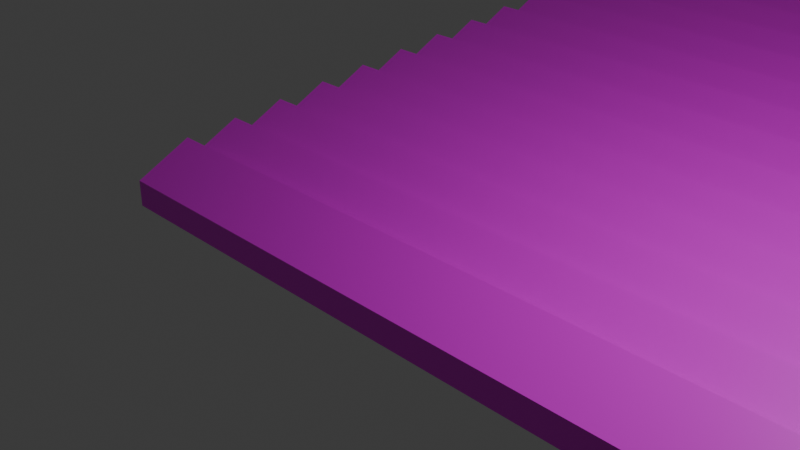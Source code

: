# Source: teto.blend  (saved by Blender 5.0.118; exported with 4.5.12 LTS)
import bpy
from mathutils import Matrix  # noqa: F401  (used for matrix-valued properties, if any)

bpy.ops.wm.read_factory_settings(use_empty=True)
scene = bpy.context.scene
scene.name = 'Scene'

# ---- collections
col_collection = bpy.data.collections.new('Collection'); scene.collection.children.link(col_collection)

# ---- images (referenced by path relative to the original .blend; pixels are not part of the script)
import os
ASSET_DIR = os.environ.get("B2B_ASSET_DIR", "")  # directory of the original .blend (textures are referenced by path, not embedded)
HERE = os.path.dirname(os.path.abspath(__file__))  # packed textures are extracted next to this script under _unpacked/

def load_image(name, relpath, width, height, colorspace="sRGB"):
    """Load a texture the original file referenced (path relative to the .blend, or extracted next to this script)."""
    p = next((c for c in (os.path.join(HERE, relpath), os.path.join(ASSET_DIR, relpath)) if relpath and os.path.exists(c)), "")
    if p:
        img = bpy.data.images.load(p, check_existing=True)
        img.name = name
    else:  # same state as the original file: an image datablock whose file is absent (Cycles renders it pink)
        img = bpy.data.images.new(name, width, height)
        img.source = "FILE"
        img.filepath = "//" + (relpath or name)
    img.colorspace_settings.name = colorspace
    return img
img_calha_jpg = load_image('calha.jpg', 'calha.jpg', 1024, 1024, 'sRGB')

# ---- materials (node trees are filled in below, after node groups)
mat_material_001 = bpy.data.materials.new('Material.001')
mat_material_001.use_backface_culling_lightprobe_volume = False

# ---- material node trees
mat_material_001.use_nodes = True; mat_material_001.node_tree.nodes.clear()
_N = mat_material_001.node_tree.nodes; _L = mat_material_001.node_tree.links
n0 = _N.new('ShaderNodeBsdfPrincipled'); n0.name = 'Principled BSDF'; n0.location = (-200, 100)
n1 = _N.new('ShaderNodeOutputMaterial'); n1.name = 'Material Output'; n1.location = (200, 100)
n2 = _N.new('ShaderNodeTexImage'); n2.name = 'Image Texture'; n2.location = (-490, 80)
n2.image = img_calha_jpg
_L.new(n0.outputs[0], n1.inputs[0])
_L.new(n2.outputs[0], n0.inputs[0])
n1.is_active_output = True

# ---- world
world_world = bpy.data.worlds.new('World'); scene.world = world_world
world_world.use_nodes = True; world_world.node_tree.nodes.clear()
_N = world_world.node_tree.nodes; _L = world_world.node_tree.links
n0 = _N.new('ShaderNodeOutputWorld'); n0.name = 'World Output'; n0.location = (200, 100)
n1 = _N.new('ShaderNodeBackground'); n1.name = 'Background'; n1.location = (-200, 100)
n1.inputs[0].default_value = (0.05088, 0.05088, 0.05088, 1.0)
_L.new(n1.outputs[0], n0.inputs[0])
n0.is_active_output = True
world_world.color = (0.05088, 0.05088, 0.05088)
world_world.sun_shadow_jitter_overblur = 0.0

# ---- cameras
cam_camera = bpy.data.cameras.new('Camera')
cam_camera.clip_end = 100.0
cam_camera.ortho_scale = 7.314

# ---- lights
light_light = bpy.data.lights.new('Light', 'POINT')
light_light.energy = 1000.0
light_light.shadow_soft_size = 0.1

# ---- meshes
me_cube_015 = bpy.data.meshes.new('Cube.015')
me_cube_015.from_pydata([(-7.094, -5.439, -0.7357), (-7.094, -5.439, -0.03197), (-7.094, 5.439, 0.03197), (-7.094, 5.439, 0.7357), (2.715, -5.439, -0.7357), (2.715, -5.439, -0.03197), (2.715, 5.439, 0.03197), (2.715, 5.439, 0.7357)], [], [(0, 1, 3, 2), (2, 3, 7, 6), (6, 7, 5, 4), (4, 5, 1, 0), (2, 6, 4, 0), (7, 3, 1, 5)])
_uv = me_cube_015.uv_layers.new(name='UVMap')
_uv.uv.foreach_set('vector', [0.1667, 0.4324, 0.1667, 0.4971, 0.8333, 0.5676, 0.8333, 0.5029, 0.3336, 0.5029, 0.3336, 0.5676, 0.6664, 0.5676, 0.6664, 0.5029, 0.8333, 0.5029, 0.8333, 0.5676, 0.1667, 0.4971, 0.1667, 0.4324, 0.6664, 0.4324, 0.6664, 0.4971, 0.3336, 0.4971, 0.3336, 0.4324, 0.3336, 1.0, 0.6664, 1.0, 0.6664, 0.0, 0.3336, 0.0, 0.6664, 1.0, 0.3336, 1.0, 0.3336, 0.0, 0.6664, 0.0])
me_cube_015.materials.append(mat_material_001)
me_cube_015.update()

# ---- objects
ob_light = bpy.data.objects.new('Light', light_light)
ob_camera = bpy.data.objects.new('Camera', cam_camera)
ob_metalsmallroof = bpy.data.objects.new('MetalSmallRoof', me_cube_015)

# ---- transforms, parenting, visibility, modifiers, constraints
ob_light.location = (4.076, 1.005, 5.904)
ob_light.rotation_euler = (0.6503, 0.05522, 1.866)
ob_light.lock_rotations_4d = False
ob_light.empty_display_type = 'ARROWS'
ob_light.color = (0.0, 0.0, 0.0, 0.0)
ob_light.lineart.crease_threshold = 0.0
ob_camera.location = (7.359, -6.926, 4.958)
ob_camera.rotation_euler = (1.109, 0.0, 0.8149)
ob_camera.lock_rotations_4d = False
ob_camera.empty_display_type = 'ARROWS'
ob_camera.color = (0.0, 0.0, 0.0, 0.0)
ob_camera.display_type = 'WIRE'
ob_camera.lineart.crease_threshold = 0.0
ob_metalsmallroof.location = (2.08, 0.3101, -1.17)
ob_metalsmallroof.scale = (1.0, 0.07434, 0.5285)
_m = ob_metalsmallroof.modifiers.new('Array', 'ARRAY')
_m.count = 28
_m.relative_offset_displace = (0.0, 1.0, 0.1)

# ---- collection membership
col_collection.objects.link(ob_light)
col_collection.objects.link(ob_camera)
col_collection.objects.link(ob_metalsmallroof)

# ---- scene / render settings (as saved in the file)
scene.camera = ob_camera
scene.frame_start = 1; scene.frame_end = 250; scene.frame_set(1)
scene.render.engine = 'BLENDER_EEVEE_NEXT'
scene.render.bake_bias = 0.0
scene.render.bake_samples = 0
scene.cycles.sampling_pattern = 'TABULATED_SOBOL'
scene.eevee.use_volume_custom_range = False
bpy.context.view_layer.update()
